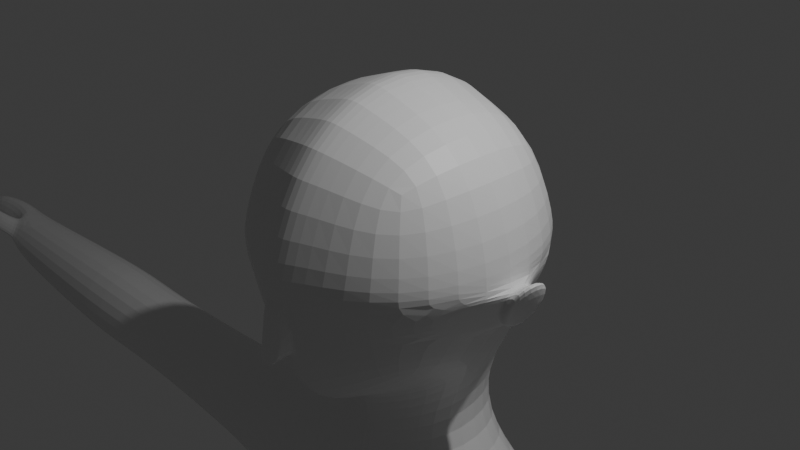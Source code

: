 # Source: character.blend  (saved by Blender 4.3.32; exported with 4.5.12 LTS)
import bpy
from mathutils import Matrix  # noqa: F401  (used for matrix-valued properties, if any)

bpy.ops.wm.read_factory_settings(use_empty=True)
scene = bpy.context.scene
scene.name = 'Scene'

# ---- collections
col_collection = bpy.data.collections.new('Collection'); scene.collection.children.link(col_collection)

# ---- materials (node trees are filled in below, after node groups)
mat_material = bpy.data.materials.new('Material')
mat_material.alpha_threshold = 0.0
mat_material.roughness = 0.5
mat_material.line_color = (0.0, 0.0, 0.0, 1.0)

# ---- material node trees
mat_material.use_nodes = True; mat_material.node_tree.nodes.clear()
_N = mat_material.node_tree.nodes; _L = mat_material.node_tree.links
n0 = _N.new('ShaderNodeOutputMaterial'); n0.name = 'Material Output'; n0.location = (300, 300)
n1 = _N.new('ShaderNodeBsdfPrincipled'); n1.name = 'Principled BSDF'; n1.location = (10, 300)
n1.inputs[3].default_value = 1.45
_L.new(n1.outputs[0], n0.inputs[0])
n0.is_active_output = True

# ---- world
world_world = bpy.data.worlds.new('World'); scene.world = world_world
world_world.use_nodes = True; world_world.node_tree.nodes.clear()
_N = world_world.node_tree.nodes; _L = world_world.node_tree.links
n0 = _N.new('ShaderNodeOutputWorld'); n0.name = 'World Output'; n0.location = (300, 300)
n1 = _N.new('ShaderNodeBackground'); n1.name = 'Background'; n1.location = (10, 300)
n1.inputs[0].default_value = (0.05088, 0.05088, 0.05088, 1.0)
_L.new(n1.outputs[0], n0.inputs[0])
n0.is_active_output = True
world_world.color = (0.05088, 0.05088, 0.05088)
world_world.sun_shadow_jitter_overblur = 0.0

# ---- cameras
cam_camera = bpy.data.cameras.new('Camera')
cam_camera.clip_end = 100.0
cam_camera.ortho_scale = 7.314

# ---- lights
light_light = bpy.data.lights.new('Light', 'POINT')
light_light.energy = 1000.0
light_light.shadow_soft_size = 0.1

# ---- meshes
me_cube = bpy.data.meshes.new('Cube')
me_cube.from_pydata([(1.0, 1.0, 1.0), (1.0, 0.9939, -0.9902), (1.0, -1.0, 1.0), (1.0, -1.0, -1.0), (0.0, 1.193, -1.238), (1.225, 1.225, 0.0), (1.225, -1.225, 0.0), (0.0, -1.225, 1.225), (1.225, 0.0, 1.225), (0.0, -1.225, -1.737), (0.0, 1.225, 1.225), (1.225, 0.0, -1.225), (0.0, 1.732, 0.0), (1.732, 0.0, 0.0), (0.0, -0.6618, -1.7), (0.0, -1.732, -0.08553), (0.0, 0.0, 1.732), (0.0, 1.142, -2.703), (0.8416, -0.1323, -2.703), (0.6972, 0.8901, -2.703), (0.0, -0.7691, -2.703), (0.7215, 0.08616, -1.964), (0.5886, 0.8904, -1.846), (0.0, -0.5288, -2.218), (0.0, 1.102, -1.982), (0.0, 1.428, -4.03), (1.987, -0.6444, -3.935), (1.987, 1.379, -4.117), (0.0, -1.083, -3.959), (0.0, 1.304, -8.017), (1.57, -0.2177, -7.028), (1.281, 1.008, -8.028), (0.0, -0.9711, -6.423), (0.0, 1.458, -9.969), (1.483, -0.3052, -9.975), (1.259, 1.118, -9.975), (0.0, -0.9585, -9.975), (0.0, -0.9399, -3.268), (1.987, 0.9748, -3.324), (0.0, 1.318, -3.339), (1.987, -0.193, -3.198), (2.197, -0.5832, -10.95), (1.798, 1.697, -10.95), (0.0, 2.108, -10.95), (0.0, -1.47, -10.95), (0.0, 1.444, -4.824), (0.0, -1.103, -4.438), (1.987, 0.9272, -4.854), (1.987, -0.2406, -4.727), (2.666, -0.3445, -4.011), (2.666, 1.191, -4.111), (2.666, 0.8287, -3.399), (2.666, 0.0608, -3.349), (2.666, 0.7859, -4.773), (2.666, 0.01808, -4.723), (6.0, -0.1997, -4.021), (6.0, 1.046, -4.102), (6.0, 0.7522, -3.524), (6.0, 0.1292, -3.484), (6.0, 0.7176, -4.639), (6.0, 0.0945, -4.598), (6.653, -0.3084, -4.014), (6.653, 1.155, -4.109), (6.653, 0.8096, -3.43), (6.653, 0.07786, -3.383), (6.653, 0.7689, -4.739), (6.653, 0.03715, -4.692), (9.808, 0.6916, -3.623), (9.808, 0.9316, -4.094), (9.808, 0.1834, -3.59), (9.808, -0.08486, -4.028), (9.808, 0.6633, -4.532), (9.808, 0.1551, -4.499), (10.84, 0.6916, -3.623), (10.84, 0.9316, -4.094), (10.54, 0.4834, -3.59), (10.54, 0.2151, -4.028), (10.84, 0.6633, -4.532), (10.54, 0.4551, -4.499), (11.64, 0.4913, -3.723), (11.64, 0.5521, -4.069), (11.64, 0.3626, -3.698), (11.64, 0.2947, -4.053), (11.64, 0.4841, -4.424), (11.64, 0.3554, -4.399), (10.32, 0.9316, -4.094), (10.32, 0.6633, -4.532), (10.12, 0.1151, -4.028), (10.12, 0.3834, -3.59), (10.12, 0.3551, -4.499), (10.32, 0.6916, -3.623), (9.873, 0.1693, -3.68), (9.873, 0.01151, -3.938), (10.06, 0.287, -3.68), (10.06, 0.1292, -3.938), (10.27, -0.04324, -3.52), (10.27, -0.2011, -3.777), (10.46, 0.07444, -3.52), (10.46, -0.0834, -3.777), (10.72, -0.07309, -3.483), (10.72, -0.2054, -3.699), (10.87, 0.02559, -3.483), (10.87, -0.1068, -3.699), (0.2621, -1.169, -1.67), (0.25, 1.169, 1.169), (0.2607, 1.143, -1.176), (0.25, -1.169, 1.169), (0.3062, 1.605, 0.0), (0.3653, -0.4964, -1.646), (0.3062, -1.605, 0.0), (0.3062, 0.0, 1.605), (0.185, 1.079, -2.703), (0.2237, -0.6099, -2.703), (0.1557, 1.049, -1.948), (0.2182, -0.3751, -2.154), (0.5074, 1.416, -4.052), (0.5367, -0.9733, -3.953), (0.3474, 1.229, -8.017), (0.4282, -0.7827, -6.574), (0.3333, 1.372, -9.969), (0.3707, -0.7952, -9.975), (0.5057, -0.7532, -3.251), (0.5031, 1.232, -3.335), (0.4495, 2.005, -10.95), (0.9981, -1.362, -11.32), (0.5758, -0.8875, -4.51), (0.5088, 1.315, -4.83), (1.339, 0.843, -7.828), (1.304, 0.9136, -9.975), (1.878, 1.179, -10.95), (1.987, 0.6136, -4.828), (2.666, 0.6324, -4.763), (6.0, 0.593, -4.631), (6.653, 0.6225, -4.73), (9.808, 0.5617, -4.526), (10.78, 0.6217, -4.526), (11.64, 0.4584, -4.419), (10.28, 0.6017, -4.526), (1.688, 1.47, -12.08), (0.6205, 1.746, -11.99), (0.4086, 1.905, -11.87), (0.0, 1.954, -11.83), (0.0, 1.303, -12.08), (0.0, -0.9943, -12.08), (0.5636, -0.9264, -12.08), (0.4205, 1.319, -12.08), (1.872, -0.00914, -24.83), (1.356, -0.2793, -24.83), (1.755, 0.4426, -24.58), (0.9696, 0.3558, -24.58), (1.086, -0.09593, -24.83), (1.337, 0.626, -24.58), (1.977, -0.3267, -17.84), (0.7675, 0.5416, -18.27), (1.469, 0.6933, -18.27), (1.821, 0.5356, -17.84), (0.8268, -0.5159, -18.27), (1.273, -0.8052, -17.98), (0.4295, 1.221, -15.28), (2.0, 0.909, -14.27), (1.079, -1.402, -14.6), (2.306, -0.5904, -14.27), (1.651, 1.27, -15.28), (0.5113, -0.9338, -15.28), (2.139, -0.2282, -19.49), (1.443, 1.011, -19.87), (0.7064, -0.4418, -19.87), (0.6275, 0.7357, -19.87), (1.975, 0.7755, -19.49), (1.321, -0.7948, -19.62), (1.805, -0.01098, -25.58), (1.438, -0.2812, -25.58), (1.198, 0.02381, -25.58), (1.755, 0.4426, -25.58), (0.9696, 0.3558, -25.58), (1.02, -0.09777, -25.58), (1.337, 0.626, -25.58), (1.915, -2.589, -25.43), (1.695, -2.718, -25.42), (1.511, -2.633, -25.43), (1.915, -2.589, -25.58), (1.68, -2.736, -25.58), (1.511, -2.633, -25.58), (1.642, -2.351, -25.58), (1.3, -2.152, -25.58), (2.152, -2.064, -25.2), (2.085, -2.065, -25.58), (1.366, -2.15, -25.2), (1.711, -2.319, -25.19), (1.663, -2.719, -25.42), (1.662, -2.731, -25.58), (1.191, 1.19, -0.1485), (1.191, -1.191, -0.15), (0.0, 1.651, -0.1856), (1.662, -0.0913, -0.1176), (0.0, -1.649, -0.3422), (0.1751, -1.616, -0.2897), (0.2994, 1.536, -0.1764), (1.105, 1.102, -0.5273), (1.105, -1.105, -0.5325), (0.0, 1.445, -0.659), (1.455, -0.001236, -0.6687), (0.0, -1.532, -0.9435), (0.1784, -1.471, -0.9023), (0.282, 1.359, -0.6261), (0.1237, -1.647, -0.3865), (0.0, -1.703, -0.3933), (0.0, -1.845, -0.9751), (0.1602, -1.67, -0.9337), (0.0, -1.651, -0.3447), (0.1775, -1.481, -0.9039), (0.0, -1.548, -0.9451), (0.1725, -1.618, -0.2945), (0.0, -1.7, -0.3909), (0.161, -1.661, -0.9322), (0.0, -1.83, -0.9736), (0.1261, -1.645, -0.3819), (1.437, 0.471, -0.2645), (1.517, 0.3095, -0.2653), (1.349, 0.4552, -0.5067), (1.403, 0.238, -0.5324), (1.543, -0.2212, -0.274), (1.442, -0.4744, -0.2485), (1.343, -0.4554, -0.5253), (1.412, -0.1582, -0.5842), (1.725, -0.05498, -0.04832), (1.848, -0.0557, 0.05572), (1.58, 0.3459, -0.1961), (1.465, 0.2743, -0.4631), (1.517, 0.03508, -0.5995), (1.606, -0.1848, -0.2047), (1.474, -0.1219, -0.5149), (1.572, 0.0753, -0.6836), (1.85, 0.3523, -0.05187), (1.664, 0.2636, -0.5872), (1.69, -0.2059, -0.2295), (1.512, -0.07564, -0.6404)], [], [(108, 11, 3, 103), (13, 8, 2, 6), (107, 104, 0, 5), (197, 107, 5, 191), (194, 13, 6, 192), (191, 5, 13, 194), (5, 0, 8, 13), (22, 21, 18, 19), (196, 109, 15, 195), (109, 106, 7, 15), (110, 16, 7, 106), (104, 10, 16, 110), (122, 38, 27, 115), (114, 23, 20, 112), (113, 22, 19, 111), (105, 1, 22, 113), (108, 14, 23, 114), (1, 11, 21, 22), (26, 48, 54, 49), (121, 37, 28, 116), (127, 30, 34, 128), (117, 31, 35, 119), (126, 47, 31, 117), (130, 48, 30, 127), (125, 46, 32, 118), (120, 36, 44, 124), (118, 32, 36, 120), (112, 20, 37, 121), (19, 18, 40, 38), (111, 19, 38, 122), (169, 166, 150, 147), (119, 35, 42, 123), (128, 34, 41, 129), (116, 28, 46, 125), (130, 47, 53, 131), (115, 27, 47, 126), (50, 51, 57, 56), (51, 52, 58, 57), (38, 40, 52, 51), (40, 26, 49, 52), (47, 27, 50, 53), (27, 38, 51, 50), (55, 60, 66, 61), (58, 55, 61, 64), (131, 53, 59, 132), (53, 50, 56, 59), (52, 49, 55, 58), (49, 54, 60, 55), (57, 58, 64, 63), (56, 57, 63, 62), (132, 59, 65, 133), (59, 56, 62, 65), (133, 65, 71, 134), (86, 85, 74, 77), (65, 62, 68, 71), (64, 61, 70, 69), (61, 66, 72, 70), (63, 64, 69, 67), (62, 63, 67, 68), (73, 75, 81, 79), (88, 87, 76, 75), (87, 89, 78, 76), (90, 88, 75, 73), (85, 90, 73, 74), (137, 86, 77, 135), (79, 81, 82, 84, 136, 83, 80), (74, 73, 79, 80), (135, 77, 83, 136), (77, 74, 80, 83), (75, 76, 82, 81), (76, 78, 84, 82), (134, 71, 86, 137), (68, 67, 90, 85), (70, 72, 89, 87), (70, 87, 94, 92), (71, 68, 85, 86), (67, 69, 88, 90), (92, 94, 98, 96), (69, 70, 92, 91), (88, 69, 91, 93), (87, 88, 93, 94), (96, 98, 102, 100), (91, 92, 96, 95), (94, 93, 97, 98), (93, 91, 95, 97), (99, 100, 102, 101), (95, 96, 100, 99), (98, 97, 101, 102), (97, 95, 99, 101), (25, 115, 126, 45), (26, 116, 125, 48), (33, 119, 123, 43), (42, 129, 138, 139), (17, 111, 122, 39), (18, 112, 121, 40), (30, 118, 120, 34), (34, 120, 124, 41), (48, 125, 118, 30), (45, 126, 117, 29), (29, 117, 119, 33), (40, 121, 116, 26), (11, 108, 114, 21), (4, 105, 113, 24), (24, 113, 111, 17), (21, 114, 112, 18), (39, 122, 115, 25), (0, 104, 110, 8), (8, 110, 106, 2), (6, 2, 106, 109), (192, 6, 109, 196), (193, 12, 107, 197), (12, 10, 104, 107), (14, 108, 103, 9), (72, 134, 137, 89), (78, 135, 136, 84), (89, 137, 135, 78), (66, 133, 134, 72), (60, 132, 133, 66), (54, 131, 132, 60), (48, 130, 131, 54), (35, 128, 129, 42), (168, 164, 146, 148), (47, 130, 127, 31), (31, 127, 128, 35), (142, 145, 144, 143), (141, 140, 145, 142), (140, 139, 138, 145), (167, 165, 151, 149), (124, 44, 143, 144), (43, 123, 140, 141), (123, 42, 139, 140), (150, 149, 174, 175), (151, 148, 173, 176), (149, 151, 176, 174), (166, 167, 149, 150), (165, 168, 148, 151), (164, 169, 147, 146), (161, 160, 157, 152), (162, 159, 155, 154), (163, 158, 153, 156), (158, 162, 154, 153), (159, 161, 152, 155), (160, 163, 156, 157), (124, 144, 163, 160), (129, 41, 161, 159), (145, 138, 162, 158), (144, 145, 158, 163), (138, 129, 159, 162), (41, 124, 160, 161), (152, 157, 169, 164), (154, 155, 168, 165), (156, 153, 167, 166), (153, 154, 165, 167), (155, 152, 164, 168), (157, 156, 166, 169), (172, 173, 170, 171), (172, 171, 175, 174), (173, 172, 174, 176), (186, 185, 177, 180), (148, 146, 170, 173), (177, 178, 181, 180), (183, 186, 180, 181), (187, 184, 182, 179), (185, 188, 178, 177), (146, 147, 188, 185), (150, 175, 184, 187), (171, 170, 186, 183), (147, 150, 187, 188), (175, 171, 183, 184), (170, 146, 185, 186), (183, 181, 178, 188), (179, 189, 188, 187), (182, 184, 183, 190), (182, 190, 189, 179), (183, 188, 189, 190), (200, 193, 197, 204), (199, 192, 196, 203), (194, 192, 222, 221), (204, 197, 191, 198), (105, 204, 198, 1), (11, 201, 199, 3), (1, 198, 201, 11), (103, 203, 202, 9), (3, 199, 203, 103), (4, 200, 204, 105), (208, 205, 206, 207), (215, 214, 208, 207), (216, 213, 206, 205), (214, 216, 205, 208), (203, 196, 212, 210), (196, 195, 209, 212), (202, 203, 210, 211), (210, 212, 216, 214), (212, 209, 213, 216), (211, 210, 214, 215), (219, 217, 218, 220), (191, 194, 218, 217), (201, 198, 219, 220), (198, 191, 217, 219), (224, 221, 222, 223), (199, 201, 224, 223), (192, 199, 223, 222), (224, 201, 229, 231), (218, 194, 225, 227), (220, 218, 227, 228), (194, 221, 230, 225), (201, 220, 228, 229), (221, 224, 231, 230), (231, 229, 232, 236), (227, 225, 226, 233), (226, 232, 234, 233), (232, 226, 235, 236), (230, 231, 236, 235), (229, 228, 234, 232), (225, 230, 235, 226), (228, 227, 233, 234)])
_uv = me_cube.uv_layers.new(name='UVMap')
_uv.uv.foreach_set('vector', [0.2812, 0.625, 0.375, 0.625, 0.375, 0.75, 0.2812, 0.75, 0.5, 0.625, 0.625, 0.625, 0.625, 0.75, 0.5, 0.75, 0.5, 0.4062, 0.625, 0.4062, 0.625, 0.5, 0.5, 0.5, 0.4812, 0.4062, 0.5, 0.4062, 0.5, 0.5, 0.4812, 0.5, 0.4813, 0.625, 0.5, 0.625, 0.5, 0.75, 0.4812, 0.75, 0.4812, 0.5, 0.5, 0.5, 0.5, 0.625, 0.4813, 0.625, 0.5, 0.5, 0.625, 0.5, 0.625, 0.625, 0.5, 0.625, 0.375, 0.451, 0.3357, 0.625, 0.375, 0.625, 0.375, 0.5, 0.4812, 0.8437, 0.5, 0.8438, 0.5, 0.875, 0.4812, 0.875, 0.5, 0.8438, 0.625, 0.8437, 0.625, 0.875, 0.5, 0.875, 0.7188, 0.625, 0.75, 0.625, 0.75, 0.75, 0.7188, 0.75, 0.7188, 0.5, 0.75, 0.5, 0.75, 0.625, 0.7188, 0.625, 0.375, 0.4062, 0.375, 0.5, 0.375, 0.5, 0.375, 0.4062, 0.2714, 0.625, 0.25, 0.625, 0.25, 0.625, 0.2812, 0.625, 0.375, 0.394, 0.375, 0.451, 0.375, 0.5, 0.375, 0.4062, 0.375, 0.4062, 0.375, 0.5, 0.375, 0.451, 0.375, 0.394, 0.2812, 0.625, 0.25, 0.625, 0.25, 0.625, 0.2714, 0.625, 0.375, 0.5, 0.375, 0.625, 0.3357, 0.625, 0.375, 0.451, 0.375, 0.625, 0.375, 0.625, 0.375, 0.625, 0.375, 0.625, 0.2812, 0.625, 0.25, 0.625, 0.25, 0.625, 0.2812, 0.625, 0.375, 0.525, 0.375, 0.625, 0.375, 0.625, 0.375, 0.525, 0.375, 0.4062, 0.375, 0.5, 0.375, 0.5, 0.375, 0.4062, 0.375, 0.4062, 0.375, 0.5, 0.375, 0.5, 0.375, 0.4062, 0.375, 0.525, 0.375, 0.625, 0.375, 0.625, 0.375, 0.525, 0.2812, 0.625, 0.25, 0.625, 0.25, 0.625, 0.2812, 0.625, 0.2812, 0.625, 0.25, 0.625, 0.25, 0.625, 0.2813, 0.625, 0.2812, 0.625, 0.25, 0.625, 0.25, 0.625, 0.2812, 0.625, 0.2812, 0.625, 0.25, 0.625, 0.25, 0.625, 0.2812, 0.625, 0.375, 0.5, 0.375, 0.625, 0.375, 0.625, 0.375, 0.5, 0.375, 0.4062, 0.375, 0.5, 0.375, 0.5, 0.375, 0.4062, 0.2813, 0.625, 0.2812, 0.625, 0.2813, 0.625, 0.2813, 0.625, 0.375, 0.4062, 0.375, 0.5, 0.375, 0.5, 0.375, 0.4062, 0.375, 0.525, 0.375, 0.625, 0.375, 0.625, 0.375, 0.525, 0.2812, 0.625, 0.25, 0.625, 0.25, 0.625, 0.2812, 0.625, 0.375, 0.525, 0.375, 0.5, 0.375, 0.5, 0.375, 0.525, 0.375, 0.4062, 0.375, 0.5, 0.375, 0.5, 0.375, 0.4062, 0.375, 0.5, 0.375, 0.5, 0.375, 0.5, 0.375, 0.5, 0.375, 0.5, 0.375, 0.625, 0.375, 0.625, 0.375, 0.5, 0.375, 0.5, 0.375, 0.625, 0.375, 0.625, 0.375, 0.5, 0.375, 0.625, 0.375, 0.625, 0.375, 0.625, 0.375, 0.625, 0.375, 0.5, 0.375, 0.5, 0.375, 0.5, 0.375, 0.5, 0.375, 0.5, 0.375, 0.5, 0.375, 0.5, 0.375, 0.5, 0.375, 0.625, 0.375, 0.625, 0.375, 0.625, 0.375, 0.625, 0.375, 0.625, 0.375, 0.625, 0.375, 0.625, 0.375, 0.625, 0.375, 0.525, 0.375, 0.5, 0.375, 0.5, 0.375, 0.525, 0.375, 0.5, 0.375, 0.5, 0.375, 0.5, 0.375, 0.5, 0.375, 0.625, 0.375, 0.625, 0.375, 0.625, 0.375, 0.625, 0.375, 0.625, 0.375, 0.625, 0.375, 0.625, 0.375, 0.625, 0.375, 0.5, 0.375, 0.625, 0.375, 0.625, 0.375, 0.5, 0.375, 0.5, 0.375, 0.5, 0.375, 0.5, 0.375, 0.5, 0.375, 0.525, 0.375, 0.5, 0.375, 0.5, 0.375, 0.525, 0.375, 0.5, 0.375, 0.5, 0.375, 0.5, 0.375, 0.5, 0.375, 0.525, 0.375, 0.5, 0.375, 0.5, 0.375, 0.525, 0.375, 0.5, 0.375, 0.5, 0.375, 0.5, 0.375, 0.5, 0.375, 0.5, 0.375, 0.5, 0.375, 0.5, 0.375, 0.5, 0.375, 0.625, 0.375, 0.625, 0.375, 0.625, 0.375, 0.625, 0.375, 0.625, 0.375, 0.625, 0.375, 0.625, 0.375, 0.625, 0.375, 0.5, 0.375, 0.625, 0.375, 0.625, 0.375, 0.5, 0.375, 0.5, 0.375, 0.5, 0.375, 0.5, 0.375, 0.5, 0.375, 0.5, 0.375, 0.625, 0.375, 0.625, 0.375, 0.5, 0.375, 0.625, 0.375, 0.625, 0.375, 0.625, 0.375, 0.625, 0.375, 0.625, 0.375, 0.625, 0.375, 0.625, 0.375, 0.625, 0.375, 0.5, 0.375, 0.625, 0.375, 0.625, 0.375, 0.5, 0.375, 0.5, 0.375, 0.5, 0.375, 0.5, 0.375, 0.5, 0.375, 0.525, 0.375, 0.5, 0.375, 0.5, 0.375, 0.525, 0.375, 0.5, 0.375, 0.625, 0.375, 0.625, 0.375, 0.625, 0.375, 0.525, 0.375, 0.5, 0.375, 0.5, 0.375, 0.5, 0.375, 0.5, 0.375, 0.5, 0.375, 0.5, 0.375, 0.525, 0.375, 0.5, 0.375, 0.5, 0.375, 0.525, 0.375, 0.5, 0.375, 0.5, 0.375, 0.5, 0.375, 0.5, 0.375, 0.625, 0.375, 0.625, 0.375, 0.625, 0.375, 0.625, 0.375, 0.625, 0.375, 0.625, 0.375, 0.625, 0.375, 0.625, 0.375, 0.525, 0.375, 0.5, 0.375, 0.5, 0.375, 0.525, 0.375, 0.5, 0.375, 0.5, 0.375, 0.5, 0.375, 0.5, 0.375, 0.625, 0.375, 0.625, 0.375, 0.625, 0.375, 0.625, 0.375, 0.625, 0.375, 0.625, 0.375, 0.625, 0.375, 0.625, 0.375, 0.5, 0.375, 0.5, 0.375, 0.5, 0.375, 0.5, 0.375, 0.5, 0.375, 0.625, 0.375, 0.625, 0.375, 0.5, 0.375, 0.625, 0.375, 0.625, 0.375, 0.625, 0.375, 0.625, 0.375, 0.625, 0.375, 0.625, 0.375, 0.625, 0.375, 0.625, 0.375, 0.625, 0.375, 0.625, 0.375, 0.625, 0.375, 0.625, 0.375, 0.625, 0.375, 0.625, 0.375, 0.625, 0.375, 0.625, 0.375, 0.625, 0.375, 0.625, 0.375, 0.625, 0.375, 0.625, 0.375, 0.625, 0.375, 0.625, 0.375, 0.625, 0.375, 0.625, 0.375, 0.625, 0.375, 0.625, 0.375, 0.625, 0.375, 0.625, 0.375, 0.625, 0.375, 0.625, 0.375, 0.625, 0.375, 0.625, 0.375, 0.625, 0.375, 0.625, 0.375, 0.625, 0.375, 0.625, 0.375, 0.625, 0.375, 0.625, 0.375, 0.625, 0.375, 0.625, 0.375, 0.625, 0.375, 0.625, 0.375, 0.625, 0.375, 0.625, 0.375, 0.625, 0.375, 0.625, 0.375, 0.625, 0.375, 0.625, 0.375, 0.375, 0.375, 0.4062, 0.375, 0.4062, 0.375, 0.375, 0.375, 0.625, 0.2812, 0.625, 0.2812, 0.625, 0.375, 0.625, 0.375, 0.375, 0.375, 0.4062, 0.375, 0.4062, 0.375, 0.375, 0.375, 0.5, 0.375, 0.525, 0.375, 0.525, 0.375, 0.5, 0.375, 0.375, 0.375, 0.4062, 0.375, 0.4062, 0.375, 0.375, 0.375, 0.625, 0.2812, 0.625, 0.2812, 0.625, 0.375, 0.625, 0.375, 0.625, 0.2812, 0.625, 0.2812, 0.625, 0.375, 0.625, 0.375, 0.625, 0.2812, 0.625, 0.2813, 0.625, 0.375, 0.625, 0.375, 0.625, 0.2812, 0.625, 0.2812, 0.625, 0.375, 0.625, 0.375, 0.375, 0.375, 0.4062, 0.375, 0.4062, 0.375, 0.375, 0.375, 0.375, 0.375, 0.4062, 0.375, 0.4062, 0.375, 0.375, 0.375, 0.625, 0.2812, 0.625, 0.2812, 0.625, 0.375, 0.625, 0.375, 0.625, 0.2812, 0.625, 0.2714, 0.625, 0.3357, 0.625, 0.375, 0.375, 0.375, 0.4062, 0.375, 0.394, 0.375, 0.375, 0.375, 0.375, 0.375, 0.394, 0.375, 0.4062, 0.375, 0.375, 0.3357, 0.625, 0.2714, 0.625, 0.2812, 0.625, 0.375, 0.625, 0.375, 0.375, 0.375, 0.4062, 0.375, 0.4062, 0.375, 0.375, 0.625, 0.5, 0.7188, 0.5, 0.7188, 0.625, 0.625, 0.625, 0.625, 0.625, 0.7188, 0.625, 0.7188, 0.75, 0.625, 0.75, 0.5, 0.75, 0.625, 0.75, 0.625, 0.8437, 0.5, 0.8438, 0.4812, 0.75, 0.5, 0.75, 0.5, 0.8438, 0.4812, 0.8437, 0.4812, 0.375, 0.5, 0.375, 0.5, 0.4062, 0.4812, 0.4062, 0.5, 0.375, 0.625, 0.375, 0.625, 0.4062, 0.5, 0.4062, 0.25, 0.625, 0.2812, 0.625, 0.2812, 0.75, 0.25, 0.75, 0.375, 0.625, 0.375, 0.525, 0.375, 0.525, 0.375, 0.625, 0.375, 0.625, 0.375, 0.525, 0.375, 0.525, 0.375, 0.625, 0.375, 0.625, 0.375, 0.525, 0.375, 0.525, 0.375, 0.625, 0.375, 0.625, 0.375, 0.525, 0.375, 0.525, 0.375, 0.625, 0.375, 0.625, 0.375, 0.525, 0.375, 0.525, 0.375, 0.625, 0.375, 0.625, 0.375, 0.525, 0.375, 0.525, 0.375, 0.625, 0.375, 0.625, 0.375, 0.525, 0.375, 0.525, 0.375, 0.625, 0.375, 0.5, 0.375, 0.525, 0.375, 0.525, 0.375, 0.5, 0.375, 0.525, 0.375, 0.625, 0.375, 0.625, 0.375, 0.525, 0.375, 0.5, 0.375, 0.525, 0.375, 0.525, 0.375, 0.5, 0.375, 0.5, 0.375, 0.525, 0.375, 0.525, 0.375, 0.5, 0.25, 0.525, 0.2812, 0.525, 0.2813, 0.625, 0.25, 0.625, 0.25, 0.5, 0.2812, 0.5, 0.2812, 0.525, 0.25, 0.525, 0.2812, 0.5, 0.375, 0.5, 0.375, 0.525, 0.2812, 0.525, 0.2812, 0.525, 0.375, 0.525, 0.375, 0.525, 0.2812, 0.525, 0.2813, 0.625, 0.25, 0.625, 0.25, 0.625, 0.2813, 0.625, 0.375, 0.375, 0.375, 0.4062, 0.375, 0.4062, 0.375, 0.375, 0.375, 0.4062, 0.375, 0.5, 0.375, 0.5, 0.375, 0.4062, 0.2813, 0.625, 0.2812, 0.525, 0.2812, 0.525, 0.2813, 0.625, 0.375, 0.525, 0.375, 0.525, 0.375, 0.525, 0.375, 0.525, 0.2812, 0.525, 0.375, 0.525, 0.375, 0.525, 0.2812, 0.525, 0.2812, 0.625, 0.2812, 0.525, 0.2812, 0.525, 0.2813, 0.625, 0.375, 0.525, 0.375, 0.525, 0.375, 0.525, 0.375, 0.525, 0.375, 0.625, 0.2813, 0.625, 0.2813, 0.625, 0.375, 0.625, 0.375, 0.625, 0.2813, 0.625, 0.2813, 0.625, 0.375, 0.625, 0.375, 0.525, 0.375, 0.525, 0.375, 0.525, 0.375, 0.525, 0.2812, 0.625, 0.2813, 0.525, 0.2812, 0.525, 0.2812, 0.625, 0.2813, 0.525, 0.375, 0.525, 0.375, 0.525, 0.2812, 0.525, 0.375, 0.525, 0.375, 0.625, 0.375, 0.625, 0.375, 0.525, 0.2813, 0.625, 0.2812, 0.625, 0.2812, 0.625, 0.2813, 0.625, 0.2813, 0.625, 0.2813, 0.625, 0.2812, 0.625, 0.2813, 0.625, 0.375, 0.525, 0.375, 0.625, 0.375, 0.625, 0.375, 0.525, 0.2812, 0.525, 0.375, 0.525, 0.375, 0.525, 0.2813, 0.525, 0.2813, 0.625, 0.2812, 0.525, 0.2813, 0.525, 0.2812, 0.625, 0.375, 0.525, 0.375, 0.525, 0.375, 0.525, 0.375, 0.525, 0.375, 0.625, 0.2813, 0.625, 0.2813, 0.625, 0.375, 0.625, 0.375, 0.625, 0.2813, 0.625, 0.2813, 0.625, 0.375, 0.625, 0.375, 0.525, 0.375, 0.525, 0.375, 0.525, 0.375, 0.525, 0.2812, 0.625, 0.2812, 0.525, 0.2812, 0.525, 0.2812, 0.625, 0.2812, 0.525, 0.375, 0.525, 0.375, 0.525, 0.2812, 0.525, 0.375, 0.525, 0.375, 0.625, 0.375, 0.625, 0.375, 0.525, 0.2813, 0.625, 0.2812, 0.625, 0.2812, 0.625, 0.2813, 0.625, 0.2812, 0.525, 0.375, 0.525, 0.375, 0.625, 0.2813, 0.625, 0.2812, 0.525, 0.2813, 0.625, 0.2813, 0.625, 0.2812, 0.525, 0.375, 0.525, 0.2812, 0.525, 0.2812, 0.525, 0.375, 0.525, 0.375, 0.625, 0.375, 0.625, 0.375, 0.625, 0.3343, 0.625, 0.375, 0.525, 0.375, 0.625, 0.375, 0.625, 0.375, 0.525, 0.375, 0.625, 0.2813, 0.625, 0.2853, 0.625, 0.3343, 0.625, 0.2844, 0.625, 0.375, 0.625, 0.3343, 0.625, 0.2853, 0.625, 0.2812, 0.625, 0.2813, 0.625, 0.2977, 0.6615, 0.2813, 0.625, 0.375, 0.625, 0.4467, 0.9758, 0.2813, 0.625, 0.375, 0.625, 0.375, 0.625, 0.2813, 0.625, 0.4467, 0.9758, 0.375, 0.625, 0.2813, 0.625, 0.2813, 0.625, 0.2813, 0.625, 0.2812, 0.625, 0.2813, 0.625, 0.375, 0.625, 0.375, 0.625, 0.2844, 0.625, 0.2813, 0.625, 0.2813, 0.625, 0.2812, 0.625, 0.4467, 0.9758, 0.2813, 0.625, 0.2813, 0.625, 0.2844, 0.625, 0.2813, 0.625, 0.375, 0.625, 0.375, 0.625, 0.375, 0.625, 0.375, 0.625, 0.2844, 0.625, 0.2853, 0.625, 0.2813, 0.625, 0.4467, 0.9758, 0.2813, 0.625, 0.3538, 0.7863, 0.4467, 0.9758, 0.2812, 0.625, 0.2977, 0.6615, 0.2813, 0.625, 0.2844, 0.625, 0.3541, 0.787, 0.2977, 0.6615, 0.3541, 0.787, 0.3538, 0.7863, 0.2813, 0.625, 0.2844, 0.625, 0.4467, 0.9758, 0.3538, 0.7863, 0.3541, 0.787, 0.4334, 0.375, 0.4812, 0.375, 0.4812, 0.4062, 0.4334, 0.4062, 0.4334, 0.75, 0.4812, 0.75, 0.4812, 0.8437, 0.4334, 0.8438, 0.4813, 0.625, 0.4812, 0.75, 0.4812, 0.6687, 0.4813, 0.625, 0.4334, 0.4062, 0.4812, 0.4062, 0.4812, 0.5, 0.4334, 0.5, 0.375, 0.4062, 0.4334, 0.4062, 0.4334, 0.5, 0.375, 0.5, 0.375, 0.625, 0.4334, 0.625, 0.4334, 0.75, 0.375, 0.75, 0.375, 0.5, 0.4334, 0.5, 0.4334, 0.625, 0.375, 0.625, 0.375, 0.8438, 0.4334, 0.8438, 0.4334, 0.875, 0.375, 0.875, 0.375, 0.75, 0.4334, 0.75, 0.4334, 0.8438, 0.375, 0.8438, 0.375, 0.375, 0.4334, 0.375, 0.4334, 0.4062, 0.375, 0.4062, 0.4334, 0.8438, 0.4812, 0.8437, 0.4812, 0.875, 0.4334, 0.875, 0.4334, 0.875, 0.4334, 0.8438, 0.4334, 0.8438, 0.4334, 0.875, 0.4812, 0.8437, 0.4812, 0.875, 0.4812, 0.875, 0.4812, 0.8437, 0.4334, 0.8438, 0.4812, 0.8437, 0.4812, 0.8437, 0.4334, 0.8438, 0.4334, 0.8438, 0.4812, 0.8437, 0.4812, 0.8437, 0.4334, 0.8438, 0.4812, 0.8437, 0.4812, 0.875, 0.4812, 0.875, 0.4812, 0.8437, 0.4334, 0.875, 0.4334, 0.8438, 0.4334, 0.8438, 0.4334, 0.875, 0.4334, 0.8438, 0.4812, 0.8437, 0.4812, 0.8437, 0.4334, 0.8438, 0.4812, 0.8437, 0.4812, 0.875, 0.4812, 0.875, 0.4812, 0.8437, 0.4334, 0.875, 0.4334, 0.8438, 0.4334, 0.8438, 0.4334, 0.875, 0.4334, 0.5842, 0.4813, 0.5842, 0.4813, 0.625, 0.4334, 0.625, 0.4812, 0.5, 0.4813, 0.625, 0.4813, 0.625, 0.4813, 0.5842, 0.4334, 0.625, 0.4334, 0.5, 0.4334, 0.5842, 0.4334, 0.625, 0.4334, 0.5, 0.4812, 0.5, 0.4813, 0.5842, 0.4334, 0.5842, 0.4334, 0.625, 0.4813, 0.625, 0.4812, 0.6687, 0.4334, 0.6687, 0.4334, 0.75, 0.4334, 0.625, 0.4334, 0.625, 0.4334, 0.6687, 0.4812, 0.75, 0.4334, 0.75, 0.4334, 0.6687, 0.4812, 0.6687, 0.4334, 0.625, 0.4334, 0.625, 0.4334, 0.625, 0.4334, 0.625, 0.4813, 0.625, 0.4813, 0.625, 0.4813, 0.625, 0.4813, 0.625, 0.4334, 0.625, 0.4813, 0.625, 0.4813, 0.625, 0.4334, 0.625, 0.4813, 0.625, 0.4813, 0.625, 0.4813, 0.625, 0.4813, 0.625, 0.4334, 0.625, 0.4334, 0.625, 0.4334, 0.625, 0.4334, 0.625, 0.4813, 0.625, 0.4334, 0.625, 0.4334, 0.625, 0.4813, 0.625, 0.4334, 0.625, 0.4334, 0.625, 0.4334, 0.625, 0.4334, 0.625, 0.4813, 0.625, 0.4813, 0.625, 0.4813, 0.625, 0.4813, 0.625, 0.4813, 0.625, 0.4334, 0.625, 0.4334, 0.625, 0.4813, 0.625, 0.4334, 0.625, 0.4813, 0.625, 0.4813, 0.625, 0.4334, 0.625, 0.4813, 0.625, 0.4334, 0.625, 0.4334, 0.625, 0.4813, 0.625, 0.4334, 0.625, 0.4334, 0.625, 0.4334, 0.625, 0.4334, 0.625, 0.4813, 0.625, 0.4813, 0.625, 0.4813, 0.625, 0.4813, 0.625, 0.4334, 0.625, 0.4813, 0.625, 0.4813, 0.625, 0.4334, 0.625])
me_cube.materials.append(mat_material)
me_cube.use_mirror_vertex_groups = False
me_cube.update()

# ---- objects
ob_cube = bpy.data.objects.new('Cube', me_cube)
ob_light = bpy.data.objects.new('Light', light_light)
ob_camera = bpy.data.objects.new('Camera', cam_camera)

# ---- transforms, parenting, visibility, modifiers, constraints
ob_cube.location = (0.0, 0.0, 0.0)
ob_cube.lock_rotations_4d = False
ob_cube.empty_display_type = 'ARROWS'
ob_cube.lineart.crease_threshold = 0.0
_m = ob_cube.modifiers.new('Mirror', 'MIRROR')
_m.use_clip = True
_m = ob_cube.modifiers.new('Subdivision', 'SUBSURF')
ob_light.location = (4.076, 1.005, 5.904)
ob_light.rotation_euler = (0.6503, 0.05522, 1.866)
ob_light.lock_rotations_4d = False
ob_light.empty_display_type = 'ARROWS'
ob_light.color = (0.0, 0.0, 0.0, 0.0)
ob_light.lineart.crease_threshold = 0.0
ob_camera.location = (7.359, -6.926, 4.958)
ob_camera.rotation_euler = (1.109, 0.0, 0.8149)
ob_camera.lock_rotations_4d = False
ob_camera.empty_display_type = 'ARROWS'
ob_camera.color = (0.0, 0.0, 0.0, 0.0)
ob_camera.display_type = 'WIRE'
ob_camera.lineart.crease_threshold = 0.0

# ---- collection membership
col_collection.objects.link(ob_cube)
col_collection.objects.link(ob_light)
col_collection.objects.link(ob_camera)

# ---- scene / render settings (as saved in the file)
scene.camera = ob_camera
scene.frame_start = 1; scene.frame_end = 250; scene.frame_set(186)
scene.render.engine = 'BLENDER_EEVEE_NEXT'
bpy.context.view_layer.update()
